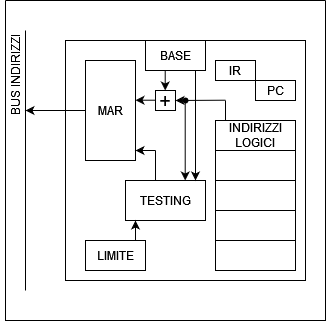

The diagram above was exported from draw.io. Its source (the exported page's mxGraphModel, read from the mxfile embedded in the PNG):
<mxGraphModel dx="875" dy="442" grid="1" gridSize="10" guides="1" tooltips="1" connect="1" arrows="1" fold="1" page="1" pageScale="1" pageWidth="850" pageHeight="1100" math="0" shadow="0">
  <root>
    <mxCell id="0" />
    <mxCell id="1" parent="0" />
    <mxCell id="ODAu2uNuntSxtRgT3vau-39" value="" style="swimlane;startSize=0;" vertex="1" parent="1">
      <mxGeometry x="260" y="40" width="320" height="320" as="geometry" />
    </mxCell>
    <mxCell id="ODAu2uNuntSxtRgT3vau-2" value="" style="endArrow=none;html=1;rounded=0;" edge="1" parent="ODAu2uNuntSxtRgT3vau-39">
      <mxGeometry width="50" height="50" relative="1" as="geometry">
        <mxPoint x="20" y="290" as="sourcePoint" />
        <mxPoint x="20" y="30" as="targetPoint" />
      </mxGeometry>
    </mxCell>
    <mxCell id="ODAu2uNuntSxtRgT3vau-20" value="BUS INDIRIZZI" style="text;html=1;align=center;verticalAlign=middle;resizable=0;points=[];autosize=1;strokeColor=none;fillColor=none;rotation=270;" vertex="1" parent="ODAu2uNuntSxtRgT3vau-39">
      <mxGeometry x="-40" y="60" width="100" height="30" as="geometry" />
    </mxCell>
    <mxCell id="ODAu2uNuntSxtRgT3vau-5" value="" style="group" vertex="1" connectable="0" parent="1">
      <mxGeometry x="320" y="80" width="240" height="240" as="geometry" />
    </mxCell>
    <mxCell id="ODAu2uNuntSxtRgT3vau-1" value="" style="whiteSpace=wrap;html=1;aspect=fixed;" vertex="1" parent="ODAu2uNuntSxtRgT3vau-5">
      <mxGeometry width="240" height="240" as="geometry" />
    </mxCell>
    <mxCell id="ODAu2uNuntSxtRgT3vau-4" value="MAR" style="rounded=0;whiteSpace=wrap;html=1;direction=south;" vertex="1" parent="ODAu2uNuntSxtRgT3vau-5">
      <mxGeometry x="20" y="20" width="50" height="100" as="geometry" />
    </mxCell>
    <mxCell id="ODAu2uNuntSxtRgT3vau-6" value="PC" style="rounded=0;whiteSpace=wrap;html=1;" vertex="1" parent="ODAu2uNuntSxtRgT3vau-5">
      <mxGeometry x="190" y="40" width="40" height="20" as="geometry" />
    </mxCell>
    <mxCell id="ODAu2uNuntSxtRgT3vau-11" value="IR" style="rounded=0;whiteSpace=wrap;html=1;" vertex="1" parent="ODAu2uNuntSxtRgT3vau-5">
      <mxGeometry x="150" y="20" width="40" height="20" as="geometry" />
    </mxCell>
    <mxCell id="ODAu2uNuntSxtRgT3vau-17" value="" style="group" vertex="1" connectable="0" parent="ODAu2uNuntSxtRgT3vau-5">
      <mxGeometry x="150" y="80" width="80" height="150" as="geometry" />
    </mxCell>
    <mxCell id="ODAu2uNuntSxtRgT3vau-12" value="" style="rounded=0;whiteSpace=wrap;html=1;" vertex="1" parent="ODAu2uNuntSxtRgT3vau-17">
      <mxGeometry y="30" width="80" height="30" as="geometry" />
    </mxCell>
    <mxCell id="ODAu2uNuntSxtRgT3vau-13" value="INDIRIZZI LOGICI" style="rounded=0;whiteSpace=wrap;html=1;" vertex="1" parent="ODAu2uNuntSxtRgT3vau-17">
      <mxGeometry width="80" height="30" as="geometry" />
    </mxCell>
    <mxCell id="ODAu2uNuntSxtRgT3vau-14" value="" style="rounded=0;whiteSpace=wrap;html=1;" vertex="1" parent="ODAu2uNuntSxtRgT3vau-17">
      <mxGeometry y="60" width="80" height="30" as="geometry" />
    </mxCell>
    <mxCell id="ODAu2uNuntSxtRgT3vau-15" value="" style="rounded=0;whiteSpace=wrap;html=1;" vertex="1" parent="ODAu2uNuntSxtRgT3vau-17">
      <mxGeometry y="90" width="80" height="30" as="geometry" />
    </mxCell>
    <mxCell id="ODAu2uNuntSxtRgT3vau-16" value="" style="rounded=0;whiteSpace=wrap;html=1;" vertex="1" parent="ODAu2uNuntSxtRgT3vau-17">
      <mxGeometry y="120" width="80" height="30" as="geometry" />
    </mxCell>
    <mxCell id="ODAu2uNuntSxtRgT3vau-18" value="BASE" style="rounded=0;whiteSpace=wrap;html=1;" vertex="1" parent="ODAu2uNuntSxtRgT3vau-5">
      <mxGeometry x="80" width="60" height="30" as="geometry" />
    </mxCell>
    <mxCell id="ODAu2uNuntSxtRgT3vau-19" value="LIMITE" style="rounded=0;whiteSpace=wrap;html=1;" vertex="1" parent="ODAu2uNuntSxtRgT3vau-5">
      <mxGeometry x="20" y="200" width="60" height="30" as="geometry" />
    </mxCell>
    <mxCell id="ODAu2uNuntSxtRgT3vau-22" value="TESTING" style="rounded=0;whiteSpace=wrap;html=1;" vertex="1" parent="ODAu2uNuntSxtRgT3vau-5">
      <mxGeometry x="60" y="140" width="80" height="40" as="geometry" />
    </mxCell>
    <mxCell id="ODAu2uNuntSxtRgT3vau-23" value="" style="endArrow=classic;html=1;rounded=0;" edge="1" parent="ODAu2uNuntSxtRgT3vau-5">
      <mxGeometry width="50" height="50" relative="1" as="geometry">
        <mxPoint x="70" y="200" as="sourcePoint" />
        <mxPoint x="70" y="180" as="targetPoint" />
      </mxGeometry>
    </mxCell>
    <mxCell id="ODAu2uNuntSxtRgT3vau-24" value="" style="endArrow=classic;html=1;rounded=0;exitX=0.65;exitY=1.1;exitDx=0;exitDy=0;exitPerimeter=0;" edge="1" parent="ODAu2uNuntSxtRgT3vau-5">
      <mxGeometry width="50" height="50" relative="1" as="geometry">
        <mxPoint x="130" y="30" as="sourcePoint" />
        <mxPoint x="130" y="140" as="targetPoint" />
      </mxGeometry>
    </mxCell>
    <mxCell id="ODAu2uNuntSxtRgT3vau-25" value="" style="endArrow=none;html=1;rounded=0;" edge="1" parent="ODAu2uNuntSxtRgT3vau-5">
      <mxGeometry width="50" height="50" relative="1" as="geometry">
        <mxPoint x="90" y="140" as="sourcePoint" />
        <mxPoint x="90" y="110" as="targetPoint" />
      </mxGeometry>
    </mxCell>
    <mxCell id="ODAu2uNuntSxtRgT3vau-28" value="" style="endArrow=classic;html=1;rounded=0;" edge="1" parent="ODAu2uNuntSxtRgT3vau-5">
      <mxGeometry width="50" height="50" relative="1" as="geometry">
        <mxPoint x="90" y="110" as="sourcePoint" />
        <mxPoint x="70" y="110" as="targetPoint" />
      </mxGeometry>
    </mxCell>
    <mxCell id="ODAu2uNuntSxtRgT3vau-27" value="&lt;font style=&quot;font-size: 20px;&quot;&gt;+&lt;/font&gt;" style="whiteSpace=wrap;html=1;aspect=fixed;" vertex="1" parent="ODAu2uNuntSxtRgT3vau-5">
      <mxGeometry x="90" y="50" width="20" height="20" as="geometry" />
    </mxCell>
    <mxCell id="ODAu2uNuntSxtRgT3vau-31" value="" style="endArrow=classic;html=1;rounded=0;" edge="1" parent="ODAu2uNuntSxtRgT3vau-5">
      <mxGeometry width="50" height="50" relative="1" as="geometry">
        <mxPoint x="90" y="59.70999999999998" as="sourcePoint" />
        <mxPoint x="70" y="59.70999999999998" as="targetPoint" />
      </mxGeometry>
    </mxCell>
    <mxCell id="ODAu2uNuntSxtRgT3vau-32" value="" style="endArrow=classic;html=1;rounded=0;entryX=1;entryY=0.5;entryDx=0;entryDy=0;" edge="1" parent="ODAu2uNuntSxtRgT3vau-5" target="ODAu2uNuntSxtRgT3vau-27">
      <mxGeometry width="50" height="50" relative="1" as="geometry">
        <mxPoint x="160" y="59.70999999999998" as="sourcePoint" />
        <mxPoint x="120" y="59.70999999999998" as="targetPoint" />
      </mxGeometry>
    </mxCell>
    <mxCell id="ODAu2uNuntSxtRgT3vau-33" value="" style="endArrow=none;html=1;rounded=0;" edge="1" parent="ODAu2uNuntSxtRgT3vau-5">
      <mxGeometry width="50" height="50" relative="1" as="geometry">
        <mxPoint x="160" y="80" as="sourcePoint" />
        <mxPoint x="160" y="60" as="targetPoint" />
      </mxGeometry>
    </mxCell>
    <mxCell id="ODAu2uNuntSxtRgT3vau-30" value="" style="endArrow=classic;html=1;rounded=0;" edge="1" parent="ODAu2uNuntSxtRgT3vau-5">
      <mxGeometry width="50" height="50" relative="1" as="geometry">
        <mxPoint x="99.71000000000004" y="30" as="sourcePoint" />
        <mxPoint x="99.70999999999998" y="50" as="targetPoint" />
      </mxGeometry>
    </mxCell>
    <mxCell id="ODAu2uNuntSxtRgT3vau-36" value="" style="endArrow=classic;html=1;rounded=0;" edge="1" parent="ODAu2uNuntSxtRgT3vau-5">
      <mxGeometry width="50" height="50" relative="1" as="geometry">
        <mxPoint x="119.71000000000004" y="60" as="sourcePoint" />
        <mxPoint x="119.71000000000004" y="140" as="targetPoint" />
      </mxGeometry>
    </mxCell>
    <mxCell id="ODAu2uNuntSxtRgT3vau-37" value="" style="shape=waypoint;sketch=0;size=6;pointerEvents=1;points=[];fillColor=none;resizable=0;rotatable=0;perimeter=centerPerimeter;snapToPoint=1;" vertex="1" parent="ODAu2uNuntSxtRgT3vau-5">
      <mxGeometry x="110" y="50" width="20" height="20" as="geometry" />
    </mxCell>
    <mxCell id="ODAu2uNuntSxtRgT3vau-21" value="" style="endArrow=classic;html=1;rounded=0;exitX=0.5;exitY=1;exitDx=0;exitDy=0;" edge="1" parent="1" source="ODAu2uNuntSxtRgT3vau-4">
      <mxGeometry width="50" height="50" relative="1" as="geometry">
        <mxPoint x="400" y="210" as="sourcePoint" />
        <mxPoint x="280" y="150" as="targetPoint" />
      </mxGeometry>
    </mxCell>
  </root>
</mxGraphModel>